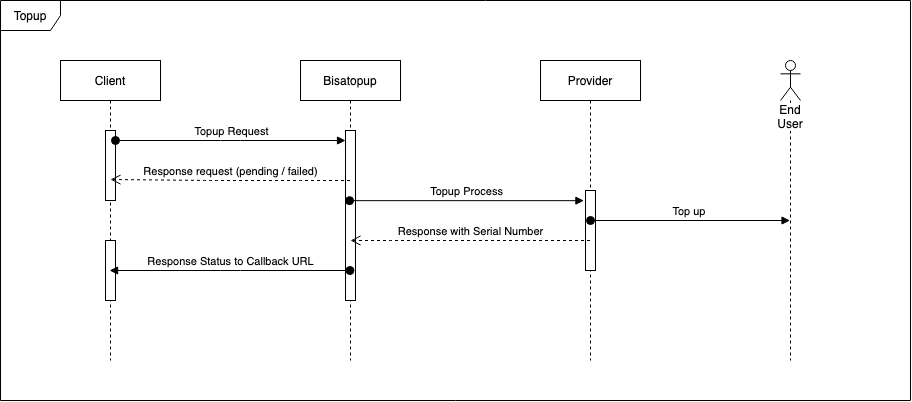

The diagram above was exported from draw.io. Its source (the exported page's mxGraphModel, read from the mxfile embedded in the PNG):
<mxGraphModel dx="3396" dy="1101" grid="1" gridSize="10" guides="1" tooltips="1" connect="1" arrows="1" fold="1" page="0" pageScale="1.5" pageWidth="826" pageHeight="1169" background="#ffffff" math="0" shadow="0">
  <root>
    <mxCell id="0" />
    <mxCell id="1" parent="0" />
    <mxCell id="2" value="Topup" style="shape=umlFrame;whiteSpace=wrap;html=1;" vertex="1" parent="1">
      <mxGeometry x="-1130" y="180" width="910" height="400" as="geometry" />
    </mxCell>
    <mxCell id="3" value="Client" style="shape=umlLifeline;perimeter=lifelinePerimeter;whiteSpace=wrap;html=1;container=1;collapsible=0;recursiveResize=0;outlineConnect=0;" vertex="1" parent="1">
      <mxGeometry x="-1070" y="240" width="100" height="300" as="geometry" />
    </mxCell>
    <mxCell id="4" value="" style="html=1;points=[];perimeter=orthogonalPerimeter;" vertex="1" parent="3">
      <mxGeometry x="45" y="70" width="10" height="70" as="geometry" />
    </mxCell>
    <mxCell id="5" value="" style="html=1;points=[];perimeter=orthogonalPerimeter;" vertex="1" parent="3">
      <mxGeometry x="45" y="180" width="10" height="60" as="geometry" />
    </mxCell>
    <mxCell id="6" value="Bisatopup" style="shape=umlLifeline;perimeter=lifelinePerimeter;whiteSpace=wrap;html=1;container=1;collapsible=0;recursiveResize=0;outlineConnect=0;" vertex="1" parent="1">
      <mxGeometry x="-830" y="240" width="100" height="300" as="geometry" />
    </mxCell>
    <mxCell id="7" value="" style="html=1;points=[];perimeter=orthogonalPerimeter;" vertex="1" parent="6">
      <mxGeometry x="45" y="70" width="10" height="170" as="geometry" />
    </mxCell>
    <mxCell id="8" value="Provider" style="shape=umlLifeline;perimeter=lifelinePerimeter;whiteSpace=wrap;html=1;container=1;collapsible=0;recursiveResize=0;outlineConnect=0;" vertex="1" parent="1">
      <mxGeometry x="-590" y="240" width="100" height="300" as="geometry" />
    </mxCell>
    <mxCell id="9" value="" style="html=1;points=[];perimeter=orthogonalPerimeter;" vertex="1" parent="8">
      <mxGeometry x="45" y="130" width="10" height="80" as="geometry" />
    </mxCell>
    <mxCell id="10" value="End User" style="shape=umlLifeline;participant=umlActor;perimeter=lifelinePerimeter;whiteSpace=wrap;html=1;container=1;collapsible=0;recursiveResize=0;verticalAlign=top;spacingTop=36;labelBackgroundColor=#ffffff;outlineConnect=0;size=40;" vertex="1" parent="1">
      <mxGeometry x="-350" y="240" width="20" height="300" as="geometry" />
    </mxCell>
    <mxCell id="11" value="Response request (pending / failed)" style="html=1;verticalAlign=bottom;endArrow=open;dashed=1;endSize=8;" edge="1" source="6" parent="1">
      <mxGeometry relative="1" as="geometry">
        <mxPoint x="-790" y="368" as="sourcePoint" />
        <mxPoint x="-1020" y="359" as="targetPoint" />
        <Array as="points">
          <mxPoint x="-820" y="360" />
          <mxPoint x="-920" y="360" />
        </Array>
      </mxGeometry>
    </mxCell>
    <mxCell id="12" value="Topup Request" style="html=1;verticalAlign=bottom;startArrow=oval;startFill=1;endArrow=block;startSize=8;" edge="1" source="4" target="7" parent="1">
      <mxGeometry width="60" relative="1" as="geometry">
        <mxPoint x="-1010" y="328" as="sourcePoint" />
        <mxPoint x="-790" y="329" as="targetPoint" />
        <Array as="points">
          <mxPoint x="-900" y="320" />
        </Array>
      </mxGeometry>
    </mxCell>
    <mxCell id="13" value="Topup Process" style="html=1;verticalAlign=bottom;startArrow=oval;startFill=1;endArrow=block;startSize=8;entryX=-0.157;entryY=0.127;entryDx=0;entryDy=0;entryPerimeter=0;" edge="1" source="6" target="9" parent="1">
      <mxGeometry width="60" relative="1" as="geometry">
        <mxPoint x="-770" y="380" as="sourcePoint" />
        <mxPoint x="-600" y="380" as="targetPoint" />
      </mxGeometry>
    </mxCell>
    <mxCell id="14" value="Response with Serial Number" style="html=1;verticalAlign=bottom;endArrow=open;dashed=1;endSize=8;" edge="1" source="8" parent="1">
      <mxGeometry relative="1" as="geometry">
        <mxPoint x="-700" y="420" as="sourcePoint" />
        <mxPoint x="-780" y="420.0000000000002" as="targetPoint" />
        <Array as="points">
          <mxPoint x="-680" y="420" />
          <mxPoint x="-730" y="420" />
        </Array>
      </mxGeometry>
    </mxCell>
    <mxCell id="15" value="Top up&amp;nbsp;" style="html=1;verticalAlign=bottom;startArrow=oval;startFill=1;endArrow=block;startSize=8;" edge="1" target="10" parent="1">
      <mxGeometry width="60" relative="1" as="geometry">
        <mxPoint x="-540" y="400.0000000000002" as="sourcePoint" />
        <mxPoint x="-480" y="400" as="targetPoint" />
      </mxGeometry>
    </mxCell>
    <mxCell id="16" value="Response Status to Callback URL" style="html=1;verticalAlign=bottom;startArrow=oval;startFill=1;endArrow=block;startSize=8;" edge="1" source="6" target="3" parent="1">
      <mxGeometry width="60" relative="1" as="geometry">
        <mxPoint x="-900" y="450" as="sourcePoint" />
        <mxPoint x="-960" y="450" as="targetPoint" />
        <Array as="points">
          <mxPoint x="-900" y="450" />
        </Array>
        <mxPoint as="offset" />
      </mxGeometry>
    </mxCell>
  </root>
</mxGraphModel>